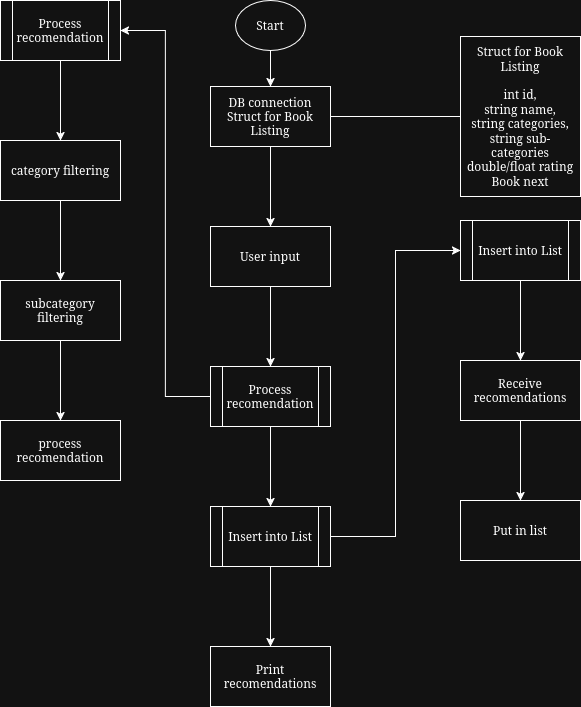

The diagram above was exported from draw.io. Its source (the exported page's mxGraphModel, read from the mxfile embedded in the PNG):
<mxGraphModel dx="2268" dy="778" grid="1" gridSize="10" guides="1" tooltips="1" connect="1" arrows="1" fold="1" page="1" pageScale="1" pageWidth="850" pageHeight="1100" math="0" shadow="0">
  <root>
    <mxCell id="0" />
    <mxCell id="1" parent="0" />
    <mxCell id="9DiBQHqO3KkXQTNx74hU-3" value="" style="edgeStyle=orthogonalEdgeStyle;rounded=0;orthogonalLoop=1;jettySize=auto;html=1;" parent="1" source="Tr1_-BkqT-cARFjB3oep-1" target="9DiBQHqO3KkXQTNx74hU-2" edge="1">
      <mxGeometry relative="1" as="geometry" />
    </mxCell>
    <mxCell id="Tr1_-BkqT-cARFjB3oep-1" value="Start" style="ellipse;whiteSpace=wrap;html=1;" parent="1" vertex="1">
      <mxGeometry x="85" y="94" width="70" height="50" as="geometry" />
    </mxCell>
    <mxCell id="9DiBQHqO3KkXQTNx74hU-5" value="" style="edgeStyle=orthogonalEdgeStyle;rounded=0;orthogonalLoop=1;jettySize=auto;html=1;endArrow=none;startFill=0;" parent="1" source="9DiBQHqO3KkXQTNx74hU-2" target="9DiBQHqO3KkXQTNx74hU-4" edge="1">
      <mxGeometry relative="1" as="geometry" />
    </mxCell>
    <mxCell id="TW4PYrF_FtwtbkGcJLos-4" value="" style="edgeStyle=orthogonalEdgeStyle;rounded=0;orthogonalLoop=1;jettySize=auto;html=1;" edge="1" parent="1" source="9DiBQHqO3KkXQTNx74hU-2" target="TW4PYrF_FtwtbkGcJLos-3">
      <mxGeometry relative="1" as="geometry" />
    </mxCell>
    <mxCell id="9DiBQHqO3KkXQTNx74hU-2" value="DB connection&lt;br&gt;Struct for Book Listing" style="whiteSpace=wrap;html=1;" parent="1" vertex="1">
      <mxGeometry x="60" y="180" width="120" height="60" as="geometry" />
    </mxCell>
    <mxCell id="9DiBQHqO3KkXQTNx74hU-4" value="Struct for Book Listing&lt;br&gt;&lt;br&gt;int id,&lt;br&gt;string name,&lt;br&gt;string categories,&lt;br&gt;string sub-categories&lt;br&gt;double/float rating&lt;br&gt;Book next" style="whiteSpace=wrap;html=1;" parent="1" vertex="1">
      <mxGeometry x="310" y="130" width="120" height="160" as="geometry" />
    </mxCell>
    <mxCell id="TW4PYrF_FtwtbkGcJLos-8" value="" style="edgeStyle=orthogonalEdgeStyle;rounded=0;orthogonalLoop=1;jettySize=auto;html=1;" edge="1" parent="1" source="TW4PYrF_FtwtbkGcJLos-3" target="TW4PYrF_FtwtbkGcJLos-7">
      <mxGeometry relative="1" as="geometry" />
    </mxCell>
    <mxCell id="TW4PYrF_FtwtbkGcJLos-3" value="User input" style="whiteSpace=wrap;html=1;" vertex="1" parent="1">
      <mxGeometry x="60" y="320" width="120" height="60" as="geometry" />
    </mxCell>
    <mxCell id="TW4PYrF_FtwtbkGcJLos-10" value="" style="edgeStyle=orthogonalEdgeStyle;rounded=0;orthogonalLoop=1;jettySize=auto;html=1;entryX=1;entryY=0.5;entryDx=0;entryDy=0;" edge="1" parent="1" source="TW4PYrF_FtwtbkGcJLos-7" target="TW4PYrF_FtwtbkGcJLos-9">
      <mxGeometry relative="1" as="geometry" />
    </mxCell>
    <mxCell id="TW4PYrF_FtwtbkGcJLos-20" value="" style="edgeStyle=orthogonalEdgeStyle;rounded=0;orthogonalLoop=1;jettySize=auto;html=1;" edge="1" parent="1" source="TW4PYrF_FtwtbkGcJLos-7" target="TW4PYrF_FtwtbkGcJLos-19">
      <mxGeometry relative="1" as="geometry" />
    </mxCell>
    <mxCell id="TW4PYrF_FtwtbkGcJLos-7" value="Process recomendation" style="shape=process;whiteSpace=wrap;html=1;backgroundOutline=1;" vertex="1" parent="1">
      <mxGeometry x="60" y="460" width="120" height="60" as="geometry" />
    </mxCell>
    <mxCell id="TW4PYrF_FtwtbkGcJLos-12" value="" style="edgeStyle=orthogonalEdgeStyle;rounded=0;orthogonalLoop=1;jettySize=auto;html=1;" edge="1" parent="1" source="TW4PYrF_FtwtbkGcJLos-9" target="TW4PYrF_FtwtbkGcJLos-11">
      <mxGeometry relative="1" as="geometry" />
    </mxCell>
    <mxCell id="TW4PYrF_FtwtbkGcJLos-9" value="Process recomendation" style="shape=process;whiteSpace=wrap;html=1;backgroundOutline=1;" vertex="1" parent="1">
      <mxGeometry x="-150" y="94" width="120" height="60" as="geometry" />
    </mxCell>
    <mxCell id="TW4PYrF_FtwtbkGcJLos-14" value="" style="edgeStyle=orthogonalEdgeStyle;rounded=0;orthogonalLoop=1;jettySize=auto;html=1;" edge="1" parent="1" source="TW4PYrF_FtwtbkGcJLos-11" target="TW4PYrF_FtwtbkGcJLos-13">
      <mxGeometry relative="1" as="geometry" />
    </mxCell>
    <mxCell id="TW4PYrF_FtwtbkGcJLos-11" value="category filtering" style="whiteSpace=wrap;html=1;" vertex="1" parent="1">
      <mxGeometry x="-150" y="234" width="120" height="60" as="geometry" />
    </mxCell>
    <mxCell id="TW4PYrF_FtwtbkGcJLos-16" value="" style="edgeStyle=orthogonalEdgeStyle;rounded=0;orthogonalLoop=1;jettySize=auto;html=1;" edge="1" parent="1" source="TW4PYrF_FtwtbkGcJLos-13" target="TW4PYrF_FtwtbkGcJLos-15">
      <mxGeometry relative="1" as="geometry" />
    </mxCell>
    <mxCell id="TW4PYrF_FtwtbkGcJLos-13" value="subcategory filtering" style="whiteSpace=wrap;html=1;" vertex="1" parent="1">
      <mxGeometry x="-150" y="374" width="120" height="60" as="geometry" />
    </mxCell>
    <mxCell id="TW4PYrF_FtwtbkGcJLos-15" value="process recomendation" style="whiteSpace=wrap;html=1;" vertex="1" parent="1">
      <mxGeometry x="-150" y="514" width="120" height="60" as="geometry" />
    </mxCell>
    <mxCell id="TW4PYrF_FtwtbkGcJLos-22" value="" style="edgeStyle=orthogonalEdgeStyle;rounded=0;orthogonalLoop=1;jettySize=auto;html=1;entryX=0;entryY=0.5;entryDx=0;entryDy=0;" edge="1" parent="1" source="TW4PYrF_FtwtbkGcJLos-19" target="TW4PYrF_FtwtbkGcJLos-21">
      <mxGeometry relative="1" as="geometry" />
    </mxCell>
    <mxCell id="TW4PYrF_FtwtbkGcJLos-30" value="" style="edgeStyle=orthogonalEdgeStyle;rounded=0;orthogonalLoop=1;jettySize=auto;html=1;" edge="1" parent="1" source="TW4PYrF_FtwtbkGcJLos-19" target="TW4PYrF_FtwtbkGcJLos-29">
      <mxGeometry relative="1" as="geometry" />
    </mxCell>
    <mxCell id="TW4PYrF_FtwtbkGcJLos-19" value="Insert into List" style="shape=process;whiteSpace=wrap;html=1;backgroundOutline=1;" vertex="1" parent="1">
      <mxGeometry x="60" y="600" width="120" height="60" as="geometry" />
    </mxCell>
    <mxCell id="TW4PYrF_FtwtbkGcJLos-26" value="" style="edgeStyle=orthogonalEdgeStyle;rounded=0;orthogonalLoop=1;jettySize=auto;html=1;" edge="1" parent="1" source="TW4PYrF_FtwtbkGcJLos-21" target="TW4PYrF_FtwtbkGcJLos-25">
      <mxGeometry relative="1" as="geometry" />
    </mxCell>
    <mxCell id="TW4PYrF_FtwtbkGcJLos-21" value="Insert into List" style="shape=process;whiteSpace=wrap;html=1;backgroundOutline=1;" vertex="1" parent="1">
      <mxGeometry x="310" y="314" width="120" height="60" as="geometry" />
    </mxCell>
    <mxCell id="TW4PYrF_FtwtbkGcJLos-28" value="" style="edgeStyle=orthogonalEdgeStyle;rounded=0;orthogonalLoop=1;jettySize=auto;html=1;" edge="1" parent="1" source="TW4PYrF_FtwtbkGcJLos-25" target="TW4PYrF_FtwtbkGcJLos-27">
      <mxGeometry relative="1" as="geometry" />
    </mxCell>
    <mxCell id="TW4PYrF_FtwtbkGcJLos-25" value="Receive recomendations" style="whiteSpace=wrap;html=1;" vertex="1" parent="1">
      <mxGeometry x="310" y="454" width="120" height="60" as="geometry" />
    </mxCell>
    <mxCell id="TW4PYrF_FtwtbkGcJLos-27" value="Put in list" style="whiteSpace=wrap;html=1;" vertex="1" parent="1">
      <mxGeometry x="310" y="594" width="120" height="60" as="geometry" />
    </mxCell>
    <mxCell id="TW4PYrF_FtwtbkGcJLos-29" value="Print recomendations" style="whiteSpace=wrap;html=1;" vertex="1" parent="1">
      <mxGeometry x="60" y="740" width="120" height="60" as="geometry" />
    </mxCell>
  </root>
</mxGraphModel>